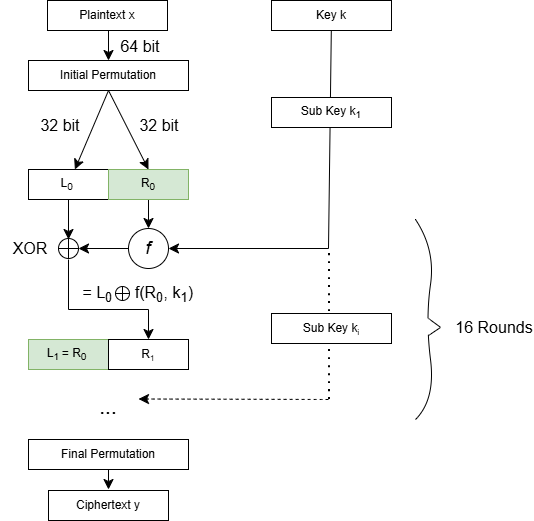

The diagram above was exported from draw.io. Its source (the exported page's mxGraphModel, read from the mxfile embedded in the PNG):
<mxGraphModel dx="1409" dy="845" grid="1" gridSize="10" guides="1" tooltips="1" connect="1" arrows="1" fold="1" page="1" pageScale="1" pageWidth="850" pageHeight="1100" math="0" shadow="0">
  <root>
    <mxCell id="0" />
    <mxCell id="1" parent="0" />
    <mxCell id="bRYyTb_1uKoDKceirfxA-1" value="Plaintext x" style="rounded=0;whiteSpace=wrap;html=1;" vertex="1" parent="1">
      <mxGeometry x="99" y="40" width="120" height="30" as="geometry" />
    </mxCell>
    <mxCell id="bRYyTb_1uKoDKceirfxA-2" value="Initial Permutation" style="rounded=0;whiteSpace=wrap;html=1;" vertex="1" parent="1">
      <mxGeometry x="80" y="100" width="160" height="30" as="geometry" />
    </mxCell>
    <mxCell id="bRYyTb_1uKoDKceirfxA-3" value="" style="rounded=0;whiteSpace=wrap;html=1;" vertex="1" parent="1">
      <mxGeometry x="80" y="209" width="120" height="30" as="geometry" />
    </mxCell>
    <mxCell id="bRYyTb_1uKoDKceirfxA-17" style="edgeStyle=none;curved=1;rounded=0;orthogonalLoop=1;jettySize=auto;html=1;fontSize=12;startSize=8;endSize=8;" edge="1" parent="1" source="bRYyTb_1uKoDKceirfxA-4">
      <mxGeometry relative="1" as="geometry">
        <mxPoint x="119.99999999999994" y="279" as="targetPoint" />
      </mxGeometry>
    </mxCell>
    <mxCell id="bRYyTb_1uKoDKceirfxA-4" value="L&lt;sub&gt;0&lt;/sub&gt;&lt;span style=&quot;font-size: 10px;&quot;&gt;&amp;nbsp;&lt;/span&gt;" style="rounded=0;whiteSpace=wrap;html=1;" vertex="1" parent="1">
      <mxGeometry x="80" y="209" width="80" height="30" as="geometry" />
    </mxCell>
    <mxCell id="bRYyTb_1uKoDKceirfxA-11" style="edgeStyle=none;curved=1;rounded=0;orthogonalLoop=1;jettySize=auto;html=1;entryX=0.5;entryY=0;entryDx=0;entryDy=0;fontSize=12;startSize=8;endSize=8;exitX=0.5;exitY=1;exitDx=0;exitDy=0;" edge="1" parent="1" source="bRYyTb_1uKoDKceirfxA-5" target="bRYyTb_1uKoDKceirfxA-7">
      <mxGeometry relative="1" as="geometry">
        <mxPoint x="199.57142857142856" y="246" as="sourcePoint" />
      </mxGeometry>
    </mxCell>
    <mxCell id="bRYyTb_1uKoDKceirfxA-5" value="R&lt;sub&gt;0&lt;/sub&gt;" style="rounded=0;whiteSpace=wrap;html=1;fillColor=#d5e8d4;strokeColor=#82b366;" vertex="1" parent="1">
      <mxGeometry x="160" y="209" width="80" height="30" as="geometry" />
    </mxCell>
    <mxCell id="bRYyTb_1uKoDKceirfxA-10" style="edgeStyle=none;curved=0;rounded=0;orthogonalLoop=1;jettySize=auto;html=1;entryX=1;entryY=0.5;entryDx=0;entryDy=0;fontSize=12;startSize=8;endSize=8;" edge="1" parent="1" source="bRYyTb_1uKoDKceirfxA-6" target="bRYyTb_1uKoDKceirfxA-7">
      <mxGeometry relative="1" as="geometry">
        <Array as="points">
          <mxPoint x="380" y="288" />
        </Array>
      </mxGeometry>
    </mxCell>
    <mxCell id="bRYyTb_1uKoDKceirfxA-6" value="Key k" style="rounded=0;whiteSpace=wrap;html=1;" vertex="1" parent="1">
      <mxGeometry x="323" y="40" width="120" height="30" as="geometry" />
    </mxCell>
    <mxCell id="bRYyTb_1uKoDKceirfxA-16" value="" style="edgeStyle=none;curved=1;rounded=0;orthogonalLoop=1;jettySize=auto;html=1;fontSize=12;startSize=8;endSize=8;" edge="1" parent="1" source="bRYyTb_1uKoDKceirfxA-7" target="bRYyTb_1uKoDKceirfxA-13">
      <mxGeometry relative="1" as="geometry" />
    </mxCell>
    <mxCell id="bRYyTb_1uKoDKceirfxA-7" value="&lt;i&gt;&lt;font style=&quot;font-size: 18px;&quot;&gt;f&lt;/font&gt;&lt;/i&gt;" style="ellipse;whiteSpace=wrap;html=1;" vertex="1" parent="1">
      <mxGeometry x="180" y="268" width="40" height="40" as="geometry" />
    </mxCell>
    <mxCell id="bRYyTb_1uKoDKceirfxA-22" style="edgeStyle=none;curved=0;rounded=0;orthogonalLoop=1;jettySize=auto;html=1;entryX=0.5;entryY=0;entryDx=0;entryDy=0;fontSize=12;startSize=8;endSize=8;" edge="1" parent="1" target="bRYyTb_1uKoDKceirfxA-21">
      <mxGeometry relative="1" as="geometry">
        <mxPoint x="120" y="299" as="sourcePoint" />
        <Array as="points">
          <mxPoint x="120" y="349" />
          <mxPoint x="200" y="349" />
        </Array>
      </mxGeometry>
    </mxCell>
    <mxCell id="bRYyTb_1uKoDKceirfxA-13" value="" style="ellipse;whiteSpace=wrap;html=1;aspect=fixed;" vertex="1" parent="1">
      <mxGeometry x="110" y="278" width="20" height="20" as="geometry" />
    </mxCell>
    <mxCell id="bRYyTb_1uKoDKceirfxA-14" value="" style="endArrow=none;html=1;rounded=0;fontSize=12;startSize=8;endSize=8;curved=1;exitX=0;exitY=0.5;exitDx=0;exitDy=0;entryX=1;entryY=0.5;entryDx=0;entryDy=0;" edge="1" parent="1" source="bRYyTb_1uKoDKceirfxA-13" target="bRYyTb_1uKoDKceirfxA-13">
      <mxGeometry width="50" height="50" relative="1" as="geometry">
        <mxPoint x="130" y="319" as="sourcePoint" />
        <mxPoint x="250" y="309" as="targetPoint" />
      </mxGeometry>
    </mxCell>
    <mxCell id="bRYyTb_1uKoDKceirfxA-15" value="" style="endArrow=none;html=1;rounded=0;fontSize=12;startSize=8;endSize=8;curved=1;exitX=0.5;exitY=0;exitDx=0;exitDy=0;entryX=0.5;entryY=1;entryDx=0;entryDy=0;" edge="1" parent="1" source="bRYyTb_1uKoDKceirfxA-13" target="bRYyTb_1uKoDKceirfxA-13">
      <mxGeometry width="50" height="50" relative="1" as="geometry">
        <mxPoint x="170" y="329" as="sourcePoint" />
        <mxPoint x="190" y="329" as="targetPoint" />
      </mxGeometry>
    </mxCell>
    <mxCell id="bRYyTb_1uKoDKceirfxA-18" value="Sub Key k&lt;sub&gt;1&lt;/sub&gt;" style="rounded=0;whiteSpace=wrap;html=1;" vertex="1" parent="1">
      <mxGeometry x="323" y="137" width="120" height="30" as="geometry" />
    </mxCell>
    <mxCell id="bRYyTb_1uKoDKceirfxA-19" value="" style="rounded=0;whiteSpace=wrap;html=1;" vertex="1" parent="1">
      <mxGeometry x="80" y="379" width="120" height="30" as="geometry" />
    </mxCell>
    <mxCell id="bRYyTb_1uKoDKceirfxA-20" value="L&lt;sub&gt;1 &lt;/sub&gt;= R&lt;sub&gt;0&lt;/sub&gt;&lt;span style=&quot;font-size: 10px;&quot;&gt;&amp;nbsp;&lt;/span&gt;" style="rounded=0;whiteSpace=wrap;html=1;fillColor=#d5e8d4;strokeColor=#82b366;" vertex="1" parent="1">
      <mxGeometry x="80" y="379" width="80" height="30" as="geometry" />
    </mxCell>
    <mxCell id="bRYyTb_1uKoDKceirfxA-21" value="R&lt;span style=&quot;font-size: 10px;&quot;&gt;&lt;sub&gt;1&lt;/sub&gt;&lt;/span&gt;" style="rounded=0;whiteSpace=wrap;html=1;" vertex="1" parent="1">
      <mxGeometry x="160" y="379" width="80" height="30" as="geometry" />
    </mxCell>
    <mxCell id="bRYyTb_1uKoDKceirfxA-23" value="XOR" style="text;html=1;whiteSpace=wrap;strokeColor=none;fillColor=none;align=center;verticalAlign=middle;rounded=0;fontSize=16;" vertex="1" parent="1">
      <mxGeometry x="52" y="273" width="60" height="30" as="geometry" />
    </mxCell>
    <mxCell id="bRYyTb_1uKoDKceirfxA-24" value="= L&lt;sub&gt;0&amp;nbsp; &amp;nbsp; &amp;nbsp; &lt;/sub&gt;f(R&lt;sub&gt;0&lt;/sub&gt;, k&lt;sub&gt;1&lt;/sub&gt;)&amp;nbsp;" style="text;html=1;whiteSpace=wrap;strokeColor=none;fillColor=none;align=center;verticalAlign=middle;rounded=0;fontSize=16;" vertex="1" parent="1">
      <mxGeometry x="102" y="319" width="180" height="30" as="geometry" />
    </mxCell>
    <mxCell id="bRYyTb_1uKoDKceirfxA-25" value="" style="ellipse;whiteSpace=wrap;html=1;aspect=fixed;" vertex="1" parent="1">
      <mxGeometry x="167" y="326" width="14" height="14" as="geometry" />
    </mxCell>
    <mxCell id="bRYyTb_1uKoDKceirfxA-26" value="" style="endArrow=none;html=1;rounded=0;fontSize=12;startSize=8;endSize=8;curved=1;exitX=0;exitY=0.5;exitDx=0;exitDy=0;entryX=1;entryY=0.5;entryDx=0;entryDy=0;" edge="1" source="bRYyTb_1uKoDKceirfxA-25" target="bRYyTb_1uKoDKceirfxA-25" parent="1">
      <mxGeometry width="50" height="50" relative="1" as="geometry">
        <mxPoint x="185" y="364" as="sourcePoint" />
        <mxPoint x="305" y="354" as="targetPoint" />
      </mxGeometry>
    </mxCell>
    <mxCell id="bRYyTb_1uKoDKceirfxA-27" value="" style="endArrow=none;html=1;rounded=0;fontSize=12;startSize=8;endSize=8;curved=1;exitX=0.5;exitY=0;exitDx=0;exitDy=0;entryX=0.5;entryY=1;entryDx=0;entryDy=0;" edge="1" source="bRYyTb_1uKoDKceirfxA-25" target="bRYyTb_1uKoDKceirfxA-25" parent="1">
      <mxGeometry width="50" height="50" relative="1" as="geometry">
        <mxPoint x="225" y="374" as="sourcePoint" />
        <mxPoint x="245" y="374" as="targetPoint" />
      </mxGeometry>
    </mxCell>
    <mxCell id="bRYyTb_1uKoDKceirfxA-28" value="&lt;font style=&quot;font-size: 21px;&quot;&gt;...&lt;/font&gt;" style="text;html=1;whiteSpace=wrap;strokeColor=none;fillColor=none;align=center;verticalAlign=middle;rounded=0;fontSize=16;" vertex="1" parent="1">
      <mxGeometry x="130" y="431" width="60" height="30" as="geometry" />
    </mxCell>
    <mxCell id="bRYyTb_1uKoDKceirfxA-29" value="Final Permutation" style="rounded=0;whiteSpace=wrap;html=1;" vertex="1" parent="1">
      <mxGeometry x="80" y="479" width="160" height="30" as="geometry" />
    </mxCell>
    <mxCell id="bRYyTb_1uKoDKceirfxA-30" value="Ciphertext y" style="rounded=0;whiteSpace=wrap;html=1;" vertex="1" parent="1">
      <mxGeometry x="100" y="530" width="120" height="30" as="geometry" />
    </mxCell>
    <mxCell id="bRYyTb_1uKoDKceirfxA-31" value="" style="endArrow=none;dashed=1;html=1;dashPattern=1 3;strokeWidth=2;rounded=0;fontSize=12;startSize=8;endSize=8;curved=1;" edge="1" parent="1">
      <mxGeometry width="50" height="50" relative="1" as="geometry">
        <mxPoint x="381" y="439" as="sourcePoint" />
        <mxPoint x="381" y="289" as="targetPoint" />
      </mxGeometry>
    </mxCell>
    <mxCell id="bRYyTb_1uKoDKceirfxA-32" value="" style="endArrow=classic;html=1;rounded=0;fontSize=12;startSize=8;endSize=8;curved=1;entryX=1;entryY=0.25;entryDx=0;entryDy=0;dashed=1;" edge="1" parent="1" target="bRYyTb_1uKoDKceirfxA-28">
      <mxGeometry width="50" height="50" relative="1" as="geometry">
        <mxPoint x="380" y="439" as="sourcePoint" />
        <mxPoint x="310" y="329" as="targetPoint" />
      </mxGeometry>
    </mxCell>
    <mxCell id="bRYyTb_1uKoDKceirfxA-33" value="Sub Key k&lt;span style=&quot;font-size: 10px;&quot;&gt;&lt;sub&gt;i&lt;/sub&gt;&lt;/span&gt;" style="rounded=0;whiteSpace=wrap;html=1;" vertex="1" parent="1">
      <mxGeometry x="323" y="353" width="120" height="30" as="geometry" />
    </mxCell>
    <mxCell id="bRYyTb_1uKoDKceirfxA-35" value="" style="endArrow=none;html=1;rounded=0;fontSize=12;startSize=8;endSize=8;curved=1;" edge="1" parent="1">
      <mxGeometry width="50" height="50" relative="1" as="geometry">
        <mxPoint x="467" y="459" as="sourcePoint" />
        <mxPoint x="467" y="259" as="targetPoint" />
        <Array as="points">
          <mxPoint x="487" y="439" />
          <mxPoint x="477" y="359" />
          <mxPoint x="487" y="289" />
        </Array>
      </mxGeometry>
    </mxCell>
    <mxCell id="bRYyTb_1uKoDKceirfxA-36" value="" style="endArrow=none;html=1;rounded=0;fontSize=12;startSize=8;endSize=8;curved=1;" edge="1" parent="1">
      <mxGeometry width="50" height="50" relative="1" as="geometry">
        <mxPoint x="480" y="375" as="sourcePoint" />
        <mxPoint x="495" y="365" as="targetPoint" />
      </mxGeometry>
    </mxCell>
    <mxCell id="bRYyTb_1uKoDKceirfxA-37" value="" style="endArrow=none;html=1;rounded=0;fontSize=12;startSize=8;endSize=8;curved=1;" edge="1" parent="1">
      <mxGeometry width="50" height="50" relative="1" as="geometry">
        <mxPoint x="480" y="358" as="sourcePoint" />
        <mxPoint x="495" y="369" as="targetPoint" />
      </mxGeometry>
    </mxCell>
    <mxCell id="bRYyTb_1uKoDKceirfxA-38" value="" style="ellipse;whiteSpace=wrap;html=1;strokeColor=none;" vertex="1" parent="1">
      <mxGeometry x="468" y="357" width="14" height="10" as="geometry" />
    </mxCell>
    <mxCell id="bRYyTb_1uKoDKceirfxA-40" value="" style="ellipse;whiteSpace=wrap;html=1;strokeColor=none;" vertex="1" parent="1">
      <mxGeometry x="469" y="365" width="14" height="10" as="geometry" />
    </mxCell>
    <mxCell id="bRYyTb_1uKoDKceirfxA-41" value="" style="ellipse;whiteSpace=wrap;html=1;strokeColor=none;" vertex="1" parent="1">
      <mxGeometry x="492" y="362" width="14" height="10" as="geometry" />
    </mxCell>
    <mxCell id="bRYyTb_1uKoDKceirfxA-42" value="" style="ellipse;whiteSpace=wrap;html=1;strokeColor=none;" vertex="1" parent="1">
      <mxGeometry x="471" y="362" width="14" height="10" as="geometry" />
    </mxCell>
    <mxCell id="bRYyTb_1uKoDKceirfxA-43" value="16 Rounds" style="text;html=1;whiteSpace=wrap;strokeColor=none;fillColor=none;align=center;verticalAlign=middle;rounded=0;fontSize=16;" vertex="1" parent="1">
      <mxGeometry x="506" y="352" width="80" height="30" as="geometry" />
    </mxCell>
    <mxCell id="bRYyTb_1uKoDKceirfxA-44" value="32 bit" style="text;html=1;whiteSpace=wrap;strokeColor=none;fillColor=none;align=center;verticalAlign=middle;rounded=0;fontSize=16;" vertex="1" parent="1">
      <mxGeometry x="82" y="150" width="60" height="30" as="geometry" />
    </mxCell>
    <mxCell id="bRYyTb_1uKoDKceirfxA-51" style="edgeStyle=none;curved=1;rounded=0;orthogonalLoop=1;jettySize=auto;html=1;exitX=0;exitY=1;exitDx=0;exitDy=0;fontSize=12;startSize=8;endSize=8;" edge="1" parent="1">
      <mxGeometry relative="1" as="geometry">
        <mxPoint x="184" y="211" as="targetPoint" />
        <mxPoint x="184" y="211" as="sourcePoint" />
      </mxGeometry>
    </mxCell>
    <mxCell id="bRYyTb_1uKoDKceirfxA-46" value="64 bit" style="text;html=1;whiteSpace=wrap;strokeColor=none;fillColor=none;align=center;verticalAlign=middle;rounded=0;fontSize=16;" vertex="1" parent="1">
      <mxGeometry x="162" y="71" width="60" height="30" as="geometry" />
    </mxCell>
    <mxCell id="bRYyTb_1uKoDKceirfxA-47" value="" style="endArrow=classic;html=1;rounded=0;fontSize=12;startSize=8;endSize=8;curved=1;" edge="1" parent="1" target="bRYyTb_1uKoDKceirfxA-2">
      <mxGeometry width="50" height="50" relative="1" as="geometry">
        <mxPoint x="160" y="70" as="sourcePoint" />
        <mxPoint x="350" y="240" as="targetPoint" />
      </mxGeometry>
    </mxCell>
    <mxCell id="bRYyTb_1uKoDKceirfxA-48" value="" style="endArrow=classic;html=1;rounded=0;fontSize=12;startSize=8;endSize=8;curved=1;exitX=0.5;exitY=1;exitDx=0;exitDy=0;" edge="1" parent="1" source="bRYyTb_1uKoDKceirfxA-2" target="bRYyTb_1uKoDKceirfxA-4">
      <mxGeometry width="50" height="50" relative="1" as="geometry">
        <mxPoint x="190" y="220" as="sourcePoint" />
        <mxPoint x="240" y="170" as="targetPoint" />
      </mxGeometry>
    </mxCell>
    <mxCell id="bRYyTb_1uKoDKceirfxA-50" value="" style="endArrow=classic;html=1;rounded=0;fontSize=12;startSize=8;endSize=8;curved=1;entryX=0.5;entryY=0;entryDx=0;entryDy=0;" edge="1" parent="1" target="bRYyTb_1uKoDKceirfxA-5">
      <mxGeometry width="50" height="50" relative="1" as="geometry">
        <mxPoint x="160" y="130" as="sourcePoint" />
        <mxPoint x="184" y="162" as="targetPoint" />
      </mxGeometry>
    </mxCell>
    <mxCell id="bRYyTb_1uKoDKceirfxA-52" value="" style="endArrow=classic;html=1;rounded=0;fontSize=12;startSize=8;endSize=8;curved=1;exitX=0.5;exitY=1;exitDx=0;exitDy=0;" edge="1" parent="1" source="bRYyTb_1uKoDKceirfxA-29">
      <mxGeometry width="50" height="50" relative="1" as="geometry">
        <mxPoint x="250" y="519" as="sourcePoint" />
        <mxPoint x="160" y="529" as="targetPoint" />
      </mxGeometry>
    </mxCell>
    <mxCell id="bRYyTb_1uKoDKceirfxA-54" value="32 bit" style="text;html=1;whiteSpace=wrap;strokeColor=none;fillColor=none;align=center;verticalAlign=middle;rounded=0;fontSize=16;" vertex="1" parent="1">
      <mxGeometry x="181" y="150" width="60" height="30" as="geometry" />
    </mxCell>
  </root>
</mxGraphModel>